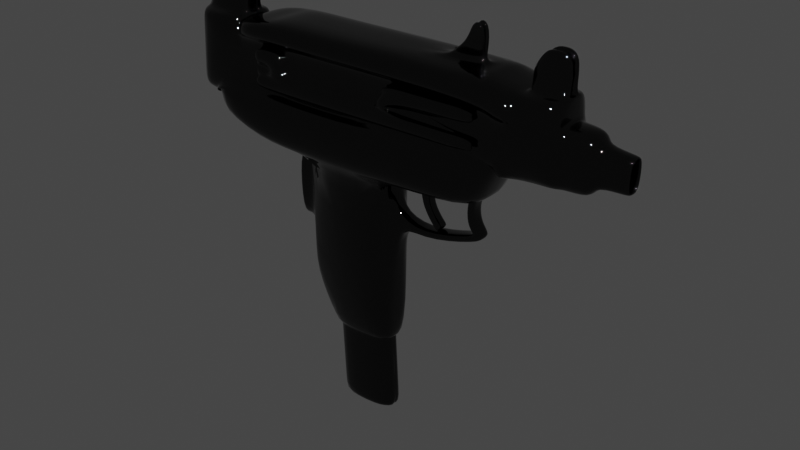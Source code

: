 # Source: uzi.blend  (saved by Blender 2.92.15; exported with 4.5.12 LTS)
import bpy
from mathutils import Matrix  # noqa: F401  (used for matrix-valued properties, if any)

bpy.ops.wm.read_factory_settings(use_empty=True)
scene = bpy.context.scene
scene.name = 'Scene'

# ---- collections
col_collection = bpy.data.collections.new('Collection'); scene.collection.children.link(col_collection)

# ---- materials (node trees are filled in below, after node groups)
mat_material = bpy.data.materials.new('Material')
mat_material.alpha_threshold = 0.0
mat_material.use_transparent_shadow = False
mat_material.line_color = (0.0, 0.0, 0.0, 1.0)

# ---- material node trees
mat_material.use_nodes = True; mat_material.node_tree.nodes.clear()
_N = mat_material.node_tree.nodes; _L = mat_material.node_tree.links
n0 = _N.new('ShaderNodeOutputMaterial'); n0.name = 'Material Output'; n0.location = (300, 300)
n1 = _N.new('ShaderNodeBsdfPrincipled'); n1.name = 'Principled BSDF'; n1.location = (10, 300)
n1.distribution = 'GGX'
n1.subsurface_method = 'BURLEY'
n1.inputs[0].default_value = (0.04321, 0.04321, 0.04321, 1.0)
n1.inputs[1].default_value = 1.0
n1.inputs[2].default_value = 0.0
n1.inputs[3].default_value = 1.45
n1.inputs[27].default_value = (0.0, 0.0, 0.0, 1.0)
n1.inputs[28].default_value = 1.0
_L.new(n1.outputs[0], n0.inputs[0])
n0.is_active_output = True

# ---- world
world_world = bpy.data.worlds.new('World'); scene.world = world_world
world_world.use_nodes = True; world_world.node_tree.nodes.clear()
_N = world_world.node_tree.nodes; _L = world_world.node_tree.links
n0 = _N.new('ShaderNodeOutputWorld'); n0.name = 'World Output'; n0.location = (300, 300)
n1 = _N.new('ShaderNodeBackground'); n1.name = 'Background'; n1.location = (10, 300)
n1.inputs[0].default_value = (0.05088, 0.05088, 0.05088, 1.0)
_L.new(n1.outputs[0], n0.inputs[0])
n0.is_active_output = True
world_world.color = (0.05088, 0.05088, 0.05088)
world_world.use_sun_shadow = False
world_world.sun_shadow_jitter_overblur = 0.0

# ---- meshes
me_cube_001 = bpy.data.meshes.new('Cube.001')
me_cube_001.from_pydata([(-0.9134, -0.121, -1.402), (-0.8976, -0.2619, 0.4723), (-0.9134, 0.0, -1.402), (-0.8976, 0.0, 0.4723), (-0.1813, -0.2619, -1.37), (-0.1735, -0.2619, 0.4566), (-0.1813, 0.0, -1.37), (-0.1735, 0.0, 0.4566), (-1.182, -0.1113, -0.8792), (-1.213, -0.1113, 0.475), (-1.182, 0.0, -0.8792), (-1.213, 0.0, 0.475), (-1.067, -0.1113, 0.3587), (-1.052, 0.0, -0.3184), (-1.052, -0.1113, -0.3184), (-1.067, 0.0, 0.3587), (-1.264, -0.1113, 0.3541), (-1.248, 0.0, -0.323), (-1.248, -0.1113, -0.323), (-1.264, 0.0, 0.3541), (-0.8976, -0.4572, 0.4723), (-0.1735, -0.4572, 0.4566), (-0.8872, -0.4572, 0.9313), (-0.1631, -0.4572, 0.9338), (0.9198, -0.2619, 0.4787), (0.9198, 0.0, 0.4787), (0.9198, -0.4572, 0.4787), (0.9198, 0.0, 0.4787), (1.135, -0.4572, 0.924), (1.135, 0.0, 0.924), (-1.486, -0.2619, 0.4628), (-1.486, 0.0, 0.4628), (-1.486, -0.4572, 0.4628), (-1.475, -0.4572, 0.9446), (-2.11, -0.2619, 0.7276), (-2.11, 0.0, 0.7276), (-2.11, -0.4572, 0.7276), (-2.11, 0.0, 0.7276), (-2.1, -0.4572, 0.9269), (-2.1, 0.0, 0.9269), (-0.118, -0.1567, -1.37), (-0.1101, -0.1567, 0.4563), (-0.118, 0.0, -1.37), (-0.1101, 0.0, 0.4563), (-0.8121, -0.1281, -1.402), (-0.8121, 0.0, -1.402), (-0.1813, -0.1281, -1.37), (-0.1813, 0.0, -1.37), (-0.7749, 0.0, -2.145), (-0.1442, -0.1281, -2.114), (-0.1442, 0.0, -2.114), (-0.1813, 0.0, -1.37), (1.289, 0.0, 1.569), (1.289, -0.3005, 1.569), (-2.1, -0.4572, 0.7908), (-2.1, 0.0, 0.7908), (-0.1631, -0.3013, 0.9338), (-0.1633, -0.3013, 1.459), (-1.476, -0.3013, 1.47), (-1.475, -0.3013, 0.9446), (-0.8872, -0.3013, 0.9313), (1.135, 0.0, 0.924), (1.135, -0.3013, 0.924), (-0.8875, -0.3013, 1.456), (-2.1, -0.3013, 0.9269), (1.01, -0.3013, 1.449), (-1.859, -0.3013, 1.452), (-1.859, 0.0, 1.452), (1.283, 0.0, 0.8053), (1.283, -0.3013, 0.8053), (1.155, -0.3013, 1.359), (1.105, 0.0, 0.8125), (1.105, -0.3013, 0.8125), (1.656, -0.3013, 0.8067), (1.672, -0.3013, 1.361), (1.656, 0.0, 0.8067), (1.672, 0.0, 1.361), (1.289, -0.3013, 1.36), (1.289, 0.0, 1.36), (1.671, 0.0, 1.569), (1.671, -0.3013, 1.569), (-2.432, 0.0, 1.588), (-1.859, -0.1174, 1.588), (-2.432, -0.3013, 0.9267), (-2.432, 0.0, 0.9267), (-2.432, -0.3013, 1.452), (-2.432, 0.0, 1.452), (-1.859, -0.3013, 1.588), (-1.859, 0.0, 1.588), (-2.432, -0.3013, 1.588), (-2.432, 0.0, 1.588), (-2.1, -0.3013, 0.7908), (-2.1, 0.0, 0.7908), (-2.432, -0.3013, 0.7906), (-2.432, 0.0, 0.7906), (-1.462, 0.0, 1.62), (-1.462, -0.382, 1.62), (-1.842, 0.0, 1.618), (-1.842, -0.382, 1.618), (1.289, 0.0, 1.569), (1.289, 0.0, 1.36), (-0.1633, -0.382, 1.459), (-0.1463, -0.382, 1.656), (1.016, 0.0, 1.626), (0.9548, 0.0, 1.646), (-1.859, 0.0, 1.452), (-1.859, -0.382, 1.452), (0.9548, -0.382, 1.646), (1.01, -0.382, 1.449), (-1.356, -0.382, 1.659), (-1.476, -0.382, 1.47), (-0.8875, -0.382, 1.456), (-0.8705, -0.382, 1.653), (1.289, -0.382, 1.569), (1.016, -0.382, 1.626), (-1.356, 0.0, 1.659), (-0.8705, 0.0, 1.653), (-0.1463, 0.0, 1.656), (1.155, -0.382, 1.359), (1.289, -0.382, 1.36), (-1.859, 0.0, 1.588), (-2.432, -0.1174, 1.588), (-2.432, -0.1174, 1.775), (-1.859, -0.1174, 1.775), (-1.859, -0.1174, 1.948), (-2.248, -0.1174, 1.948), (0.8251, 0.0, 1.65), (0.5008, 0.0, 1.651), (0.8251, -0.0243, 1.65), (0.5008, -0.0243, 1.651), (0.8254, 0.0, 1.734), (0.5011, 0.0, 1.735), (0.8254, -0.07232, 1.734), (0.5011, -0.07232, 1.735), (0.8264, -0.07232, 2.017), (0.6911, -0.07232, 2.018), (0.6643, -0.07232, 1.808), (1.289, -0.08569, 1.569), (1.289, 0.0, 1.569), (1.671, 0.0, 1.569), (1.671, -0.08593, 1.569), (1.288, -0.08569, 1.749), (1.671, -0.08593, 1.75), (1.371, -0.08569, 1.866), (1.671, -0.08593, 1.867), (1.437, -0.08569, 1.938), (1.604, -0.08593, 1.938), (1.656, -0.1926, 0.8067), (1.672, -0.1926, 1.361), (1.656, 0.0, 0.8067), (1.672, 0.0, 1.361), (1.935, -0.1926, 0.7991), (1.95, -0.1926, 1.353), (1.935, 0.0, 0.7991), (1.95, 0.0, 1.353), (1.938, -0.1063, 0.9104), (1.947, -0.1063, 1.242), (1.938, 0.0, 0.9104), (1.947, 0.0, 1.242), (2.256, -0.1063, 0.8973), (2.265, -0.1063, 1.228), (2.256, 0.0, 0.8973), (2.265, 0.0, 1.228), (-0.1813, -0.1281, -1.37), (-0.8121, 0.0, -1.402), (-0.8121, -0.1281, -1.402), (-0.1813, 0.0, -1.37), (-1.248, -0.1113, -0.323), (-1.248, 0.0, -0.323), (-1.264, -0.1113, 0.3541), (-1.264, 0.0, 0.3541), (-1.859, -0.01547, 1.775), (-2.432, -0.01547, 1.775), (-2.432, -0.01547, 1.588), (-1.859, -0.01547, 1.588), (-1.859, -0.01547, 1.948), (-2.248, -0.01547, 1.948), (-2.432, 0.0, 1.588), (-1.859, 0.0, 1.588), (0.8254, -0.0005504, 1.734), (0.5011, -0.0005504, 1.735), (0.8264, -0.0005504, 2.017), (0.6911, -0.0005504, 2.018), (0.8254, 0.0, 1.734), (0.5011, 0.0, 1.735), (1.927, -0.07082, 1.203), (0.6643, -0.0005504, 1.808), (1.927, 0.0, 1.203), (1.289, -0.006716, 1.569), (1.671, -0.006813, 1.569), (1.288, -0.006716, 1.749), (1.671, -0.006813, 1.75), (1.371, -0.006716, 1.866), (1.671, -0.006813, 1.867), (1.437, -0.006716, 1.938), (1.604, -0.006813, 1.938), (1.289, 0.0, 1.569), (1.92, -0.07082, 0.9413), (1.92, 0.0, 0.9413), (2.264, 0.0, 1.194), (1.671, 0.0, 1.569), (2.257, 0.0, 0.9321), (2.264, -0.07082, 1.194), (2.257, -0.07082, 0.9321), (-1.475, -0.3013, 1.407), (-1.476, -0.3015, 1.236), (-1.475, -0.3015, 1.145), (-1.475, -0.3013, 0.9789), (-0.8873, -0.3013, 0.9744), (-0.8873, -0.3013, 1.177), (-0.1631, -0.3013, 0.9767), (-0.1632, -0.3013, 1.178), (-1.541, -0.3013, 1.391), (-1.575, -0.3013, 1.303), (-1.528, -0.3013, 1.236), (-1.519, -0.3013, 1.146), (-1.573, -0.3013, 1.098), (-1.566, -0.3013, 1.024), (-1.177, -0.3013, 1.202), (-1.19, -0.3013, 1.344), (-1.251, -0.3013, 1.411), (-1.107, -0.3013, 1.179), (0.9605, -0.3013, 0.9857), (1.006, -0.3013, 1.024), (1.003, -0.3013, 1.098), (0.9605, -0.3013, 1.139), (0.1092, -0.3013, 1.148), (0.07094, -0.3013, 1.182), (0.08895, -0.3013, 1.227), (0.9537, -0.3013, 1.231), (1.012, -0.3013, 1.285), (1.001, -0.3013, 1.375), (0.947, -0.3013, 1.405), (-0.01464, -0.3013, 1.405), (-0.06643, -0.3013, 1.36), (-0.07995, -0.3013, 1.254), (-0.1362, -0.3013, 1.184), (-0.2016, -0.3013, 1.17), (-1.466, -0.3779, 1.39), (-1.466, -0.3779, 1.252), (-1.475, -0.3779, 1.123), (-1.463, -0.3779, 1.003), (-0.8873, -0.3779, 0.9987), (-0.8873, -0.3779, 1.153), (-0.1631, -0.3779, 1.003), (-0.1632, -0.3779, 1.153), (-1.519, -0.3779, 1.377), (-1.545, -0.3779, 1.307), (-1.508, -0.3779, 1.252), (-1.506, -0.3779, 1.114), (-1.538, -0.3779, 1.082), (-1.517, -0.3779, 1.027), (-1.202, -0.3779, 1.182), (-1.238, -0.3779, 1.339), (-1.287, -0.3779, 1.394), (-1.395, -0.3779, 1.252), (-1.348, -0.3779, 1.193), (-1.366, -0.3779, 1.143), (-1.119, -0.3779, 1.151), (0.9226, -0.3779, 1.009), (0.9677, -0.3779, 1.038), (0.9654, -0.3779, 1.093), (0.9226, -0.3779, 1.123), (0.0822, -0.3779, 1.122), (0.0277, -0.3779, 1.176), (0.03824, -0.3779, 1.254), (0.917, -0.3779, 1.257), (0.971, -0.3779, 1.295), (0.9606, -0.3779, 1.358), (0.9108, -0.3779, 1.379), (0.02375, -0.3779, 1.379), (-0.02403, -0.3779, 1.347), (-0.03649, -0.3779, 1.273), (-0.0903, -0.3779, 1.16), (-0.1934, -0.3779, 1.151), (-1.42, -0.3018, 1.227), (-1.373, -0.3018, 1.18), (-1.407, -0.3018, 1.159), (-0.1124, 0.0, -0.02735), (-0.1124, -0.08528, -0.02735), (-0.1118, 0.0, 0.06208), (-0.1118, -0.08528, 0.06208), (0.2163, 0.0, -0.1556), (0.2163, -0.08528, -0.1556), (0.2168, 0.0, -0.06581), (0.2168, -0.08528, -0.06581), (0.8713, 0.0, 0.03707), (0.8713, -0.08528, 0.03707), (0.7702, 0.0, 0.08778), (0.7702, -0.08528, 0.08778), (0.8795, 0.0, 0.09085), (0.8795, -0.08528, 0.09085), (0.7894, 0.0, 0.1259), (0.7894, -0.08528, 0.1259), (0.7825, 0.0, 0.2029), (0.7825, -0.08528, 0.2029), (0.7158, 0.0, 0.1848), (0.7158, -0.08528, 0.1848), (0.7793, 0.0, 0.3926), (0.7793, -0.08528, 0.3926), (0.7142, 0.0, 0.4199), (0.7142, -0.08528, 0.4199), (0.8617, 0.0, 0.4882), (0.8617, -0.08528, 0.4882), (0.7731, 0.0, 0.4842), (0.7731, -0.08528, 0.4842), (0.331, -0.2619, 0.4668), (0.331, 0.0, 0.4668), (0.1745, 0.0, 0.4636), (0.1745, -0.2619, 0.4636), (0.331, -0.08395, 0.4668), (0.331, 0.0, 0.4668), (0.1745, 0.0, 0.4636), (0.1745, -0.08395, 0.4636), (0.2885, -0.06873, 0.3881), (0.2885, 0.0, 0.3881), (0.1888, 0.0, 0.386), (0.1888, -0.06873, 0.386), (0.2789, -0.06162, 0.225), (0.2789, 0.0, 0.225), (0.2055, 0.0, 0.1956), (0.2055, -0.06162, 0.1956), (0.3975, -0.06162, 0.07252), (0.3975, 0.0, 0.07252), (0.3493, 0.0, 0.009744), (0.3493, -0.06162, 0.009744), (0.4336, -0.06162, 0.04478), (0.4336, 0.0, 0.04478), (0.3855, 0.0, -0.01799), (0.3855, -0.06162, -0.01799), (-0.7749, -0.1281, -2.145), (-0.1442, 0.0, -2.114), (-0.77, 0.0, -2.245), (-0.1392, -0.1281, -2.213), (-0.1392, 0.0, -2.213), (-0.77, -0.1281, -2.245), (-0.1392, 0.0, -2.213)], [], [(1, 3, 11, 9), (4, 5, 1, 0), (3, 1, 30, 31), (12, 9, 11, 15), (2, 0, 8, 10), (8, 14, 13, 10), (0, 1, 9, 12, 14, 8), (14, 12, 16, 18), (13, 14, 18, 17), (12, 15, 19, 16), (20, 21, 23, 22), (1, 5, 21, 20), (23, 21, 26, 28), (24, 25, 27, 26), (26, 27, 29, 28), (21, 5, 309, 306, 24, 26), (306, 307, 25, 24), (1, 20, 32, 30), (20, 22, 33, 32), (35, 34, 36, 37), (37, 36, 38, 39), (30, 32, 36, 34), (31, 30, 34, 35), (32, 33, 38, 36), (280, 43, 41, 281), (5, 4, 40, 279, 281, 41), (4, 6, 42, 40), (7, 5, 41, 43), (51, 163, 49, 50), (0, 2, 45, 44), (6, 4, 46, 47), (4, 0, 44, 46), (49, 330, 335, 333), (47, 46, 163, 51), (67, 66, 106, 105), (77, 53, 113, 119), (65, 70, 118, 108), (58, 63, 111, 110), (70, 77, 119, 118), (90, 89, 121, 173, 177, 81), (78, 77, 119, 100), (173, 121, 122, 172), (57, 65, 108, 101), (38, 33, 59, 64), (54, 38, 64, 91), (28, 29, 61, 62), (23, 28, 62, 56), (55, 54, 91, 92), (39, 38, 54, 55), (22, 23, 56, 60), (33, 22, 60, 59), (60, 56, 210, 208), (59, 60, 208, 207), (66, 58, 110, 106), (56, 62, 65, 57, 211, 236, 235, 234, 233, 232, 231, 230, 229, 228, 227, 226, 225, 224, 223, 222, 210), (87, 88, 120, 178, 174, 82), (64, 59, 207, 217, 216, 215, 206, 205, 214, 213, 212, 204, 58, 66), (70, 69, 73, 74, 77), (65, 62, 69, 70), (72, 71, 68, 69), (74, 73, 147, 148), (69, 62, 72), (62, 61, 71, 72), (69, 68, 75, 73), (63, 57, 101, 111), (53, 80, 140, 137), (74, 76, 79, 80), (77, 74, 80, 53), (84, 83, 85, 86), (85, 66, 87, 89), (64, 66, 85, 83), (89, 87, 82, 121), (86, 85, 89, 90), (66, 67, 88, 87), (92, 91, 93, 94), (64, 83, 93, 91), (83, 84, 94, 93), (109, 115, 95, 96), (101, 108, 107, 102), (106, 110, 109, 96, 98), (111, 101, 102, 112), (103, 114, 113, 53, 52, 99), (104, 107, 114, 103), (112, 116, 115, 109), (96, 95, 97, 98), (117, 116, 112, 102), (102, 107, 128, 129), (105, 106, 98, 97), (108, 118, 114, 107), (110, 111, 112, 109), (118, 119, 113, 114), (121, 82, 123, 122), (122, 123, 124, 125), (172, 122, 125, 176), (127, 129, 133, 180, 184, 131), (117, 102, 129, 127), (107, 104, 126, 128), (129, 128, 132, 133), (128, 126, 130, 183, 179, 132), (182, 135, 134, 181), (133, 132, 134, 135, 136), (137, 140, 142, 141), (52, 53, 137, 188, 196, 138), (80, 79, 139, 200, 189, 140), (188, 137, 141, 190), (143, 144, 146, 145), (141, 142, 144, 143), (190, 141, 143, 192), (194, 145, 146, 195), (192, 143, 145, 194), (147, 149, 153, 151), (73, 75, 149, 147), (76, 74, 148, 150), (154, 152, 156, 158), (150, 148, 152, 154), (148, 147, 151, 152), (155, 157, 161, 159), (152, 151, 155, 156), (151, 153, 157, 155), (162, 160, 202, 199), (158, 156, 160, 162), (156, 155, 159, 160), (6, 47, 51, 166), (44, 45, 164, 165), (163, 165, 330, 49), (46, 44, 165, 163), (167, 169, 170, 168), (17, 18, 167, 168), (16, 19, 170, 169), (18, 16, 169, 167), (124, 175, 176, 125), (82, 174, 171, 123), (123, 171, 175, 124), (177, 173, 174, 178), (176, 175, 171, 174, 173, 172), (132, 179, 181, 134), (180, 133, 136, 186), (186, 136, 135, 182), (179, 183, 184, 180), (180, 186, 179), (181, 179, 186, 182), (199, 202, 185, 187), (144, 193, 195, 146), (142, 191, 193, 144), (140, 189, 191, 142), (202, 203, 197, 185), (197, 198, 187, 185), (159, 161, 201, 203), (160, 159, 203, 202), (195, 193, 191, 189, 188, 190, 192, 194), (200, 196, 188, 189), (203, 201, 198, 197), (242, 243, 258, 257, 240, 241), (212, 213, 247, 246), (230, 231, 268, 267), (204, 212, 246, 238), (229, 230, 267, 266), (204, 220, 219, 218, 221, 209, 63, 58), (228, 229, 266, 265), (227, 228, 265, 264), (209, 237, 211, 57, 63), (243, 242, 244, 245, 274), (245, 244, 259, 260, 261, 262, 263, 273), (255, 239, 205, 275), (273, 263, 264, 265, 272), (272, 265, 266, 267, 268, 269, 270, 271), (231, 232, 269, 268), (207, 208, 242, 241), (213, 214, 248, 247), (232, 233, 270, 269), (209, 221, 258, 243), (214, 205, 239, 248), (233, 234, 271, 270), (221, 218, 252, 258), (206, 215, 249, 240), (234, 235, 272, 271), (210, 222, 259, 244), (215, 216, 250, 249), (235, 236, 273, 272), (222, 223, 260, 259), (216, 217, 251, 250), (236, 211, 245, 273), (223, 224, 261, 260), (217, 207, 241, 251), (208, 210, 244, 242), (257, 256, 276, 277), (224, 225, 262, 261), (218, 219, 253, 252), (211, 237, 274, 245), (225, 226, 263, 262), (219, 220, 254, 253), (237, 209, 243, 274), (226, 227, 264, 263), (220, 204, 238, 254), (240, 257, 277, 206), (256, 255, 275, 276), (206, 277, 276, 275, 205), (252, 253, 254, 255, 256, 258), (256, 257, 258), (240, 249, 250, 251, 241), (254, 238, 239, 255), (238, 246, 247, 248, 239), (42, 278, 279, 40), (280, 281, 285, 284), (284, 285, 289, 288), (281, 279, 283, 285), (279, 278, 282, 283), (288, 289, 293, 292), (285, 283, 287, 289), (283, 282, 286, 287), (292, 293, 297, 296), (289, 287, 291, 293), (287, 286, 290, 291), (295, 294, 298, 299), (293, 291, 295, 297), (291, 290, 294, 295), (299, 298, 302, 303), (296, 297, 301, 300), (297, 295, 299, 301), (302, 304, 305, 303), (300, 301, 305, 304), (301, 299, 303, 305), (307, 306, 310, 311), (5, 7, 308, 309), (313, 312, 316, 317), (306, 309, 313, 310), (309, 308, 312, 313), (317, 316, 320, 321), (311, 310, 314, 315), (310, 313, 317, 314), (321, 320, 324, 325), (314, 317, 321, 318), (315, 314, 318, 319), (322, 325, 329, 326), (319, 318, 322, 323), (318, 321, 325, 322), (329, 328, 327, 326), (325, 324, 328, 329), (323, 322, 326, 327), (166, 51, 50, 331), (165, 164, 48, 330), (332, 336, 334, 333, 335), (330, 48, 332, 335), (331, 50, 334, 336), (50, 49, 333, 334)])
me_cube_001.polygons.foreach_set('use_smooth', [True] * 245)
_uv = me_cube_001.uv_layers.new(name='UVMap')
_uv.uv.foreach_set('vector', [0.875, 0.75, 0.875, 0.5, 0.875, 0.5, 0.875, 0.75, 0.375, 0.75, 0.625, 0.75, 0.625, 1.0, 0.375, 1.0, 0.875, 0.5, 0.875, 0.75, 0.875, 0.75, 0.875, 0.5, 0.5625, 0.0, 0.625, 0.0, 0.625, 0.25, 0.5625, 0.25, 0.125, 0.5, 0.125, 0.75, 0.125, 0.75, 0.125, 0.5, 0.375, 0.0, 0.4375, 0.0, 0.4375, 0.25, 0.375, 0.25, 0.375, 1.0, 0.625, 1.0, 0.625, 1.0, 0.5625, 1.0, 0.4375, 1.0, 0.375, 1.0, 0.4375, 1.0, 0.5625, 1.0, 0.5625, 1.0, 0.4375, 1.0, 0.4375, 0.25, 0.4375, 0.0, 0.4375, 0.0, 0.4375, 0.25, 0.5625, 0.0, 0.5625, 0.25, 0.5625, 0.25, 0.5625, 0.0, 0.625, 1.0, 0.625, 0.75, 0.625, 0.75, 0.625, 1.0, 0.625, 1.0, 0.625, 0.75, 0.625, 0.75, 0.625, 1.0, 0.625, 0.75, 0.625, 0.75, 0.625, 0.75, 0.625, 0.75, 0.625, 0.75, 0.625, 0.5, 0.625, 0.5, 0.625, 0.75, 0.625, 0.75, 0.625, 0.5, 0.625, 0.5, 0.625, 0.75, 0.625, 0.75, 0.625, 0.75, 0.625, 0.75, 0.625, 0.75, 0.625, 0.75, 0.625, 0.75, 0.625, 0.75, 0.625, 0.5, 0.625, 0.5, 0.625, 0.75, 0.625, 1.0, 0.625, 1.0, 0.625, 1.0, 0.625, 1.0, 0.625, 1.0, 0.625, 1.0, 0.625, 1.0, 0.625, 1.0, 0.875, 0.5, 0.875, 0.75, 0.875, 0.75, 0.875, 0.5, 0.875, 0.5, 0.875, 0.75, 0.875, 0.75, 0.875, 0.5, 0.625, 1.0, 0.625, 1.0, 0.625, 1.0, 0.625, 1.0, 0.875, 0.5, 0.875, 0.75, 0.875, 0.75, 0.875, 0.5, 0.625, 1.0, 0.625, 1.0, 0.625, 1.0, 0.625, 1.0, 0.571, 0.5, 0.625, 0.5, 0.625, 0.75, 0.571, 0.75, 0.625, 0.75, 0.375, 0.75, 0.375, 0.75, 0.5537, 0.75, 0.571, 0.75, 0.625, 0.75, 0.375, 0.75, 0.375, 0.5, 0.375, 0.5, 0.375, 0.75, 0.625, 0.5, 0.625, 0.75, 0.625, 0.75, 0.625, 0.5, 0.375, 0.5, 0.375, 0.75, 0.375, 0.75, 0.375, 0.5, 0.125, 0.75, 0.125, 0.5, 0.125, 0.5, 0.125, 0.75, 0.375, 0.5, 0.375, 0.75, 0.375, 0.75, 0.375, 0.5, 0.375, 0.75, 0.375, 1.0, 0.375, 1.0, 0.375, 0.75, 0.375, 0.75, 0.375, 1.0, 0.375, 1.0, 0.375, 0.75, 0.375, 0.5, 0.375, 0.75, 0.375, 0.75, 0.375, 0.5, 0.875, 0.5, 0.875, 0.75, 0.875, 0.75, 0.875, 0.5, 0.625, 0.75, 0.625, 0.75, 0.625, 0.75, 0.625, 0.75, 0.625, 0.75, 0.625, 0.75, 0.625, 0.75, 0.625, 0.75, 0.625, 1.0, 0.625, 1.0, 0.625, 1.0, 0.625, 1.0, 0.625, 0.75, 0.625, 0.75, 0.625, 0.75, 0.625, 0.75, 0.875, 0.5, 0.875, 0.75, 0.875, 0.75, 0.875, 0.6734, 0.875, 0.5625, 0.875, 0.5, 0.625, 0.5, 0.625, 0.75, 0.625, 0.75, 0.625, 0.5, 0.875, 0.6734, 0.875, 0.75, 0.875, 0.75, 0.875, 0.7029, 0.625, 0.75, 0.625, 0.75, 0.625, 0.75, 0.625, 0.75, 0.625, 1.0, 0.625, 1.0, 0.625, 1.0, 0.625, 1.0, 0.875, 0.75, 0.875, 0.75, 0.875, 0.75, 0.875, 0.75, 0.625, 0.75, 0.625, 0.5, 0.625, 0.5, 0.625, 0.75, 0.625, 0.75, 0.625, 0.75, 0.625, 0.75, 0.625, 0.75, 0.875, 0.5, 0.875, 0.75, 0.875, 0.75, 0.875, 0.5, 0.875, 0.5, 0.875, 0.75, 0.875, 0.75, 0.875, 0.5, 0.625, 1.0, 0.625, 0.75, 0.625, 0.75, 0.625, 1.0, 0.625, 1.0, 0.625, 1.0, 0.625, 1.0, 0.625, 1.0, 0.625, 1.0, 0.625, 0.75, 0.625, 0.75, 0.625, 1.0, 0.625, 1.0, 0.625, 1.0, 0.625, 1.0, 0.625, 1.0, 0.625, 1.0, 0.625, 1.0, 0.625, 1.0, 0.625, 1.0, 0.625, 0.75, 0.625, 0.75, 0.625, 0.75, 0.625, 0.75, 0.625, 0.75, 0.625, 0.75, 0.625, 0.75, 0.625, 0.75, 0.625, 0.75, 0.625, 0.75, 0.625, 0.75, 0.625, 0.75, 0.625, 0.75, 0.625, 0.75, 0.625, 0.75, 0.625, 0.75, 0.625, 0.75, 0.625, 0.75, 0.625, 0.75, 0.625, 0.75, 0.625, 0.75, 0.875, 0.75, 0.875, 0.5, 0.875, 0.5, 0.875, 0.5625, 0.875, 0.6734, 0.875, 0.75, 0.625, 1.0, 0.625, 1.0, 0.625, 1.0, 0.625, 1.0, 0.625, 1.0, 0.625, 1.0, 0.625, 1.0, 0.625, 1.0, 0.625, 1.0, 0.625, 1.0, 0.625, 1.0, 0.625, 1.0, 0.625, 1.0, 0.625, 1.0, 0.625, 0.75, 0.625, 0.75, 0.625, 0.75, 0.625, 0.75, 0.625, 0.75, 0.625, 0.75, 0.625, 0.75, 0.625, 0.75, 0.625, 0.75, 0.625, 0.75, 0.625, 0.5, 0.625, 0.5, 0.625, 0.75, 0.625, 0.75, 0.625, 0.75, 0.625, 0.75, 0.625, 0.75, 0.625, 0.75, 0.625, 0.75, 0.625, 0.75, 0.625, 0.75, 0.625, 0.5, 0.625, 0.5, 0.625, 0.75, 0.625, 0.75, 0.625, 0.5, 0.625, 0.5, 0.625, 0.75, 0.625, 1.0, 0.625, 0.75, 0.625, 0.75, 0.625, 1.0, 0.625, 0.75, 0.625, 0.75, 0.625, 0.75, 0.625, 0.75, 0.625, 0.75, 0.625, 0.5, 0.625, 0.5, 0.625, 0.75, 0.625, 0.75, 0.625, 0.75, 0.625, 0.75, 0.625, 0.75, 0.875, 0.5, 0.875, 0.75, 0.875, 0.75, 0.875, 0.5, 0.625, 1.0, 0.625, 1.0, 0.625, 1.0, 0.625, 1.0, 0.625, 1.0, 0.625, 1.0, 0.625, 1.0, 0.625, 1.0, 0.625, 1.0, 0.625, 1.0, 0.625, 1.0, 0.625, 1.0, 0.875, 0.5, 0.875, 0.75, 0.875, 0.75, 0.875, 0.5, 0.875, 0.75, 0.875, 0.5, 0.875, 0.5, 0.875, 0.75, 0.875, 0.5, 0.875, 0.75, 0.875, 0.75, 0.875, 0.5, 0.625, 1.0, 0.625, 1.0, 0.625, 1.0, 0.625, 1.0, 0.875, 0.75, 0.875, 0.5, 0.875, 0.5, 0.875, 0.75, 0.875, 0.75, 0.875, 0.5, 0.875, 0.5, 0.875, 0.75, 0.625, 0.75, 0.625, 0.75, 0.625, 0.75, 0.625, 0.75, 0.625, 1.0, 0.625, 1.0, 0.625, 1.0, 0.625, 1.0, 0.625, 1.0, 0.625, 1.0, 0.625, 0.75, 0.625, 0.75, 0.625, 1.0, 0.625, 0.5, 0.625, 0.75, 0.625, 0.75, 0.625, 0.737, 0.625, 0.5248, 0.625, 0.5, 0.625, 0.5, 0.625, 0.75, 0.625, 0.75, 0.625, 0.5, 0.875, 0.75, 0.875, 0.5, 0.875, 0.5, 0.875, 0.75, 0.875, 0.75, 0.875, 0.5, 0.875, 0.5, 0.875, 0.75, 0.625, 0.5, 0.875, 0.5, 0.875, 0.75, 0.625, 0.75, 0.625, 0.75, 0.625, 0.75, 0.625, 0.75, 0.625, 0.75, 0.875, 0.5, 0.875, 0.75, 0.875, 0.75, 0.875, 0.5, 0.625, 0.75, 0.625, 0.75, 0.625, 0.75, 0.625, 0.75, 0.625, 1.0, 0.625, 1.0, 0.625, 1.0, 0.625, 1.0, 0.625, 0.75, 0.625, 0.75, 0.625, 0.75, 0.625, 0.75, 0.625, 1.0, 0.625, 1.0, 0.625, 1.0, 0.625, 1.0, 0.625, 1.0, 0.625, 1.0, 0.625, 1.0, 0.625, 1.0, 0.875, 0.7029, 0.875, 0.75, 0.875, 0.75, 0.875, 0.7029, 0.625, 0.5, 0.625, 0.75, 0.625, 0.75, 0.625, 0.6804, 0.625, 0.5625, 0.625, 0.5, 0.625, 0.5, 0.625, 0.75, 0.625, 0.75, 0.625, 0.5, 0.625, 0.75, 0.625, 0.5, 0.625, 0.5, 0.625, 0.75, 0.625, 0.75, 0.625, 0.75, 0.625, 0.75, 0.625, 0.75, 0.625, 0.75, 0.625, 0.5, 0.625, 0.5, 0.625, 0.5625, 0.625, 0.6804, 0.625, 0.75, 0.625, 0.6804, 0.625, 0.75, 0.625, 0.75, 0.625, 0.6804, 0.625, 0.75, 0.625, 0.75, 0.625, 0.75, 0.625, 0.75, 0.625, 0.75, 0.625, 0.75, 0.625, 0.75, 0.625, 0.75, 0.625, 0.75, 0.625, 0.5248, 0.625, 0.737, 0.625, 0.737, 0.625, 0.663, 0.625, 0.5779, 0.625, 0.5248, 0.625, 0.75, 0.625, 0.5, 0.625, 0.5, 0.625, 0.5625, 0.625, 0.6703, 0.625, 0.75, 0.625, 0.663, 0.625, 0.737, 0.625, 0.737, 0.625, 0.6885, 0.625, 0.75, 0.625, 0.75, 0.625, 0.75, 0.625, 0.75, 0.625, 0.75, 0.625, 0.75, 0.625, 0.75, 0.625, 0.75, 0.625, 0.6885, 0.625, 0.737, 0.625, 0.737, 0.625, 0.6885, 0.625, 0.6929, 0.625, 0.75, 0.625, 0.75, 0.625, 0.6929, 0.625, 0.6885, 0.625, 0.737, 0.625, 0.737, 0.625, 0.6885, 0.625, 0.75, 0.625, 0.5, 0.625, 0.5, 0.625, 0.75, 0.625, 0.75, 0.625, 0.5, 0.625, 0.5, 0.625, 0.75, 0.625, 0.5, 0.625, 0.75, 0.625, 0.75, 0.625, 0.5, 0.625, 0.5, 0.625, 0.75, 0.625, 0.75, 0.625, 0.5, 0.625, 0.5, 0.625, 0.75, 0.625, 0.75, 0.625, 0.5, 0.625, 0.75, 0.625, 0.75, 0.625, 0.75, 0.625, 0.75, 0.625, 0.75, 0.625, 0.5, 0.625, 0.5, 0.625, 0.75, 0.625, 0.75, 0.625, 0.75, 0.625, 0.75, 0.625, 0.75, 0.625, 0.75, 0.625, 0.5, 0.625, 0.5, 0.625, 0.75, 0.625, 0.5, 0.625, 0.75, 0.625, 0.75, 0.625, 0.5, 0.625, 0.5, 0.625, 0.75, 0.625, 0.75, 0.625, 0.5, 0.625, 0.75, 0.625, 0.75, 0.625, 0.75, 0.625, 0.75, 0.375, 0.5, 0.375, 0.5, 0.375, 0.5, 0.375, 0.5, 0.125, 0.75, 0.125, 0.5, 0.125, 0.5, 0.125, 0.75, 0.375, 0.75, 0.375, 1.0, 0.375, 1.0, 0.375, 0.75, 0.375, 0.75, 0.375, 1.0, 0.375, 1.0, 0.375, 0.75, 0.0, 0.0, 0.0, 0.0, 0.0, 0.0, 0.0, 0.0, 0.4375, 0.25, 0.4375, 0.0, 0.4375, 0.0, 0.4375, 0.25, 0.5625, 0.0, 0.5625, 0.25, 0.5625, 0.25, 0.5625, 0.0, 0.4375, 1.0, 0.5625, 1.0, 0.5625, 1.0, 0.4375, 1.0, 0.875, 0.75, 0.875, 0.7029, 0.875, 0.7029, 0.875, 0.75, 0.875, 0.75, 0.875, 0.6734, 0.875, 0.7029, 0.875, 0.75, 0.875, 0.75, 0.875, 0.7029, 0.875, 0.7029, 0.875, 0.75, 0.875, 0.5625, 0.875, 0.6734, 0.875, 0.6734, 0.875, 0.5625, 0.875, 0.7029, 0.875, 0.7029, 0.875, 0.7029, 0.875, 0.6734, 0.875, 0.6734, 0.875, 0.7029, 0.625, 0.75, 0.625, 0.6804, 0.625, 0.6804, 0.625, 0.75, 0.0, 0.0, 0.0, 0.0, 0.0, 0.0, 0.0, 0.0, 0.0, 0.0, 0.0, 0.0, 0.0, 0.0, 0.0, 0.0, 0.625, 0.6804, 0.625, 0.5625, 0.625, 0.5625, 0.625, 0.6804, 0.625, 0.6804, 0.0, 0.0, 0.625, 0.6804, 0.625, 0.6804, 0.625, 0.6804, 0.0, 0.0, 0.0, 0.0, 0.625, 0.5, 0.625, 0.75, 0.625, 0.75, 0.625, 0.5, 0.625, 0.75, 0.625, 0.6929, 0.625, 0.6929, 0.625, 0.75, 0.625, 0.75, 0.625, 0.6929, 0.625, 0.6929, 0.625, 0.75, 0.625, 0.75, 0.625, 0.6703, 0.625, 0.6929, 0.625, 0.75, 0.625, 0.75, 0.625, 0.75, 0.625, 0.75, 0.625, 0.75, 0.625, 0.75, 0.625, 0.5, 0.625, 0.5, 0.625, 0.75, 0.625, 0.75, 0.625, 0.5, 0.625, 0.5, 0.625, 0.75, 0.625, 0.75, 0.625, 0.75, 0.625, 0.75, 0.625, 0.75, 0.625, 0.6929, 0.625, 0.6929, 0.625, 0.6929, 0.625, 0.6703, 0.625, 0.663, 0.625, 0.6885, 0.625, 0.6885, 0.625, 0.6929, 0.625, 0.5625, 0.625, 0.5779, 0.625, 0.663, 0.625, 0.6703, 0.625, 0.75, 0.625, 0.5, 0.625, 0.5, 0.625, 0.75, 0.625, 1.0, 0.625, 1.0, 0.625, 1.0, 0.625, 1.0, 0.625, 1.0, 0.625, 1.0, 0.625, 1.0, 0.625, 1.0, 0.625, 1.0, 0.625, 1.0, 0.625, 0.75, 0.625, 0.75, 0.625, 0.75, 0.625, 0.75, 0.625, 1.0, 0.625, 1.0, 0.625, 1.0, 0.625, 1.0, 0.625, 0.75, 0.625, 0.75, 0.625, 0.75, 0.625, 0.75, 0.625, 1.0, 0.625, 1.0, 0.625, 1.0, 0.625, 1.0, 0.625, 1.0, 0.625, 1.0, 0.625, 1.0, 0.625, 1.0, 0.625, 0.75, 0.625, 0.75, 0.625, 0.75, 0.625, 0.75, 0.625, 0.75, 0.625, 0.75, 0.625, 0.75, 0.625, 0.75, 0.625, 1.0, 0.625, 0.7632, 0.625, 0.75, 0.625, 0.75, 0.625, 1.0, 0.625, 1.0, 0.625, 1.0, 0.625, 0.75, 0.625, 0.75, 0.625, 0.7632, 0.625, 0.75, 0.625, 0.75, 0.625, 0.75, 0.625, 0.75, 0.625, 0.75, 0.625, 0.75, 0.625, 0.75, 0.625, 0.75, 0.625, 1.0, 0.625, 1.0, 0.625, 1.0, 0.625, 1.0, 0.625, 0.75, 0.625, 0.75, 0.625, 0.75, 0.625, 0.75, 0.625, 0.75, 0.625, 0.75, 0.625, 0.75, 0.625, 0.75, 0.625, 0.75, 0.625, 0.75, 0.625, 0.75, 0.625, 0.75, 0.625, 0.75, 0.625, 0.75, 0.625, 0.75, 0.625, 0.75, 0.625, 0.75, 0.625, 1.0, 0.625, 1.0, 0.625, 1.0, 0.625, 1.0, 0.625, 1.0, 0.625, 1.0, 0.625, 1.0, 0.625, 1.0, 0.625, 0.75, 0.625, 0.75, 0.625, 0.75, 0.625, 0.75, 0.625, 1.0, 0.625, 1.0, 0.625, 1.0, 0.625, 1.0, 0.625, 1.0, 0.625, 1.0, 0.625, 1.0, 0.625, 1.0, 0.625, 0.75, 0.625, 0.75, 0.625, 0.75, 0.625, 0.75, 0.625, 1.0, 0.625, 1.0, 0.625, 1.0, 0.625, 1.0, 0.625, 1.0, 0.625, 1.0, 0.625, 1.0, 0.625, 1.0, 0.625, 0.75, 0.625, 0.75, 0.625, 0.75, 0.625, 0.75, 0.625, 0.75, 0.625, 0.75, 0.625, 0.75, 0.625, 0.75, 0.625, 1.0, 0.625, 1.0, 0.625, 1.0, 0.625, 1.0, 0.625, 0.75, 0.625, 0.75, 0.625, 0.75, 0.625, 0.75, 0.625, 0.75, 0.625, 0.75, 0.625, 0.75, 0.625, 0.75, 0.625, 1.0, 0.625, 1.0, 0.625, 1.0, 0.625, 1.0, 0.625, 0.75, 0.625, 0.75, 0.625, 0.75, 0.625, 0.75, 0.625, 0.75, 0.625, 0.75, 0.625, 0.75, 0.625, 0.75, 0.625, 1.0, 0.625, 1.0, 0.625, 1.0, 0.625, 1.0, 0.625, 1.0, 0.625, 0.75, 0.625, 0.75, 0.625, 1.0, 0.625, 1.0, 0.625, 1.0, 0.625, 1.0, 0.625, 1.0, 0.625, 0.75, 0.625, 0.75, 0.625, 0.75, 0.625, 0.75, 0.625, 1.0, 0.625, 1.0, 0.625, 1.0, 0.625, 1.0, 0.625, 0.75, 0.625, 0.7632, 0.625, 0.7632, 0.625, 0.75, 0.625, 0.75, 0.625, 0.75, 0.625, 0.75, 0.625, 0.75, 0.625, 1.0, 0.625, 1.0, 0.625, 1.0, 0.625, 1.0, 0.625, 0.7632, 0.625, 1.0, 0.625, 1.0, 0.625, 0.7632, 0.625, 0.75, 0.625, 0.75, 0.625, 0.75, 0.625, 0.75, 0.625, 1.0, 0.625, 1.0, 0.625, 1.0, 0.625, 1.0, 0.625, 1.0, 0.625, 1.0, 0.625, 1.0, 0.625, 1.0, 0.625, 1.0, 0.625, 1.0, 0.625, 1.0, 0.625, 1.0, 0.625, 1.0, 0.625, 1.0, 0.625, 1.0, 0.625, 1.0, 0.625, 1.0, 0.625, 1.0, 0.625, 1.0, 0.625, 1.0, 0.625, 1.0, 0.625, 1.0, 0.625, 1.0, 0.625, 1.0, 0.625, 1.0, 0.625, 1.0, 0.625, 1.0, 0.625, 1.0, 0.625, 1.0, 0.625, 1.0, 0.625, 1.0, 0.625, 1.0, 0.625, 1.0, 0.625, 1.0, 0.625, 1.0, 0.625, 1.0, 0.625, 1.0, 0.625, 1.0, 0.625, 1.0, 0.625, 1.0, 0.375, 0.5, 0.5537, 0.5, 0.5537, 0.75, 0.375, 0.75, 0.571, 0.5, 0.571, 0.75, 0.571, 0.75, 0.571, 0.5, 0.571, 0.5, 0.571, 0.75, 0.571, 0.75, 0.571, 0.5, 0.571, 0.75, 0.5537, 0.75, 0.5537, 0.75, 0.571, 0.75, 0.5537, 0.75, 0.5537, 0.5, 0.5537, 0.5, 0.5537, 0.75, 0.571, 0.5, 0.571, 0.75, 0.571, 0.75, 0.571, 0.5, 0.571, 0.75, 0.5537, 0.75, 0.5537, 0.75, 0.571, 0.75, 0.5537, 0.75, 0.5537, 0.5, 0.5537, 0.5, 0.5537, 0.75, 0.571, 0.5, 0.571, 0.75, 0.571, 0.75, 0.571, 0.5, 0.571, 0.75, 0.5537, 0.75, 0.5537, 0.75, 0.571, 0.75, 0.5537, 0.75, 0.5537, 0.5, 0.5537, 0.5, 0.5537, 0.75, 0.5537, 0.75, 0.5537, 0.5, 0.5537, 0.5, 0.5537, 0.75, 0.571, 0.75, 0.5537, 0.75, 0.5537, 0.75, 0.571, 0.75, 0.5537, 0.75, 0.5537, 0.5, 0.5537, 0.5, 0.5537, 0.75, 0.5537, 0.75, 0.5537, 0.5, 0.5537, 0.5, 0.5537, 0.75, 0.571, 0.5, 0.571, 0.75, 0.571, 0.75, 0.571, 0.5, 0.571, 0.75, 0.5537, 0.75, 0.5537, 0.75, 0.571, 0.75, 0.5537, 0.5, 0.571, 0.5, 0.571, 0.75, 0.5537, 0.75, 0.571, 0.5, 0.571, 0.75, 0.571, 0.75, 0.571, 0.5, 0.571, 0.75, 0.5537, 0.75, 0.5537, 0.75, 0.571, 0.75, 0.625, 0.5, 0.625, 0.75, 0.625, 0.75, 0.625, 0.5, 0.625, 0.75, 0.625, 0.5, 0.625, 0.5, 0.625, 0.75, 0.625, 0.75, 0.625, 0.5, 0.625, 0.5, 0.625, 0.75, 0.625, 0.75, 0.625, 0.75, 0.625, 0.75, 0.625, 0.75, 0.625, 0.75, 0.625, 0.5, 0.625, 0.5, 0.625, 0.75, 0.625, 0.75, 0.625, 0.5, 0.625, 0.5, 0.625, 0.75, 0.625, 0.5, 0.625, 0.75, 0.625, 0.75, 0.625, 0.5, 0.625, 0.75, 0.625, 0.75, 0.625, 0.75, 0.625, 0.75, 0.625, 0.75, 0.625, 0.5, 0.625, 0.5, 0.625, 0.75, 0.625, 0.75, 0.625, 0.75, 0.625, 0.75, 0.625, 0.75, 0.625, 0.5, 0.625, 0.75, 0.625, 0.75, 0.625, 0.5, 0.625, 0.75, 0.625, 0.75, 0.625, 0.75, 0.625, 0.75, 0.625, 0.5, 0.625, 0.75, 0.625, 0.75, 0.625, 0.5, 0.625, 0.75, 0.625, 0.75, 0.625, 0.75, 0.625, 0.75, 0.625, 0.75, 0.625, 0.5, 0.625, 0.5, 0.625, 0.75, 0.625, 0.75, 0.625, 0.5, 0.625, 0.5, 0.625, 0.75, 0.625, 0.5, 0.625, 0.75, 0.625, 0.75, 0.625, 0.5, 0.375, 0.5, 0.375, 0.5, 0.375, 0.5, 0.375, 0.5, 0.125, 0.75, 0.125, 0.5, 0.125, 0.5, 0.125, 0.75, 0.125, 0.5, 0.375, 0.5, 0.375, 0.5, 0.375, 0.75, 0.375, 1.0, 0.125, 0.75, 0.125, 0.5, 0.125, 0.5, 0.125, 0.75, 0.375, 0.5, 0.375, 0.5, 0.375, 0.5, 0.375, 0.5, 0.375, 0.5, 0.375, 0.75, 0.375, 0.75, 0.375, 0.5])
me_cube_001.materials.append(mat_material)
me_cube_001.use_remesh_fix_poles = True
me_cube_001.use_remesh_preserve_attributes = False
me_cube_001.use_mirror_vertex_groups = False
me_cube_001.update()

# ---- objects
ob_cube = bpy.data.objects.new('Cube', me_cube_001)

# ---- transforms, parenting, visibility, modifiers, constraints
ob_cube.location = (0.0, 0.0, 0.0)
ob_cube.lineart.crease_threshold = 0.0
_m = ob_cube.modifiers.new('Subdivision', 'SUBSURF')
_m.uv_smooth = 'PRESERVE_CORNERS'
_m = ob_cube.modifiers.new('Mirror', 'MIRROR')
_m.use_axis = (False, True, False)
_m.use_clip = True

# ---- collection membership
col_collection.objects.link(ob_cube)

# ---- scene / render settings (as saved in the file)
scene.frame_start = 1; scene.frame_end = 250; scene.frame_set(1)
scene.render.engine = 'BLENDER_EEVEE_NEXT'
scene.cycles.use_denoising = False
scene.cycles.samples = 128
scene.cycles.sampling_pattern = 'TABULATED_SOBOL'
scene.cycles.use_adaptive_sampling = False
scene.cycles.use_light_tree = False
scene.view_settings.view_transform = 'Filmic'
bpy.context.view_layer.update()

# ---- added for rendering (the .blend has no active camera and no usable light): camera, sun
cam_auto = bpy.data.cameras.new('AutoCamera')
cam_auto.lens = 50.0
cam_auto.sensor_width = 36.0
cam_auto.clip_end = 1000.0
ob_auto_camera = bpy.data.objects.new('AutoCamera', cam_auto)
scene.collection.objects.link(ob_auto_camera)
ob_auto_camera.location = (5.80253, -7.07162, 4.60022)
ob_auto_camera.rotation_euler = (1.09748, -7.21219e-08, 0.694738)
scene.camera = ob_auto_camera
light_auto_sun = bpy.data.lights.new('AutoSun', 'SUN')
light_auto_sun.energy = 3.0
light_auto_sun.angle = 0.0523599
ob_auto_sun = bpy.data.objects.new('AutoSun', light_auto_sun)
scene.collection.objects.link(ob_auto_sun)
ob_auto_sun.rotation_euler = (0.872665, 0.174533, 0.523599)
bpy.context.view_layer.update()
